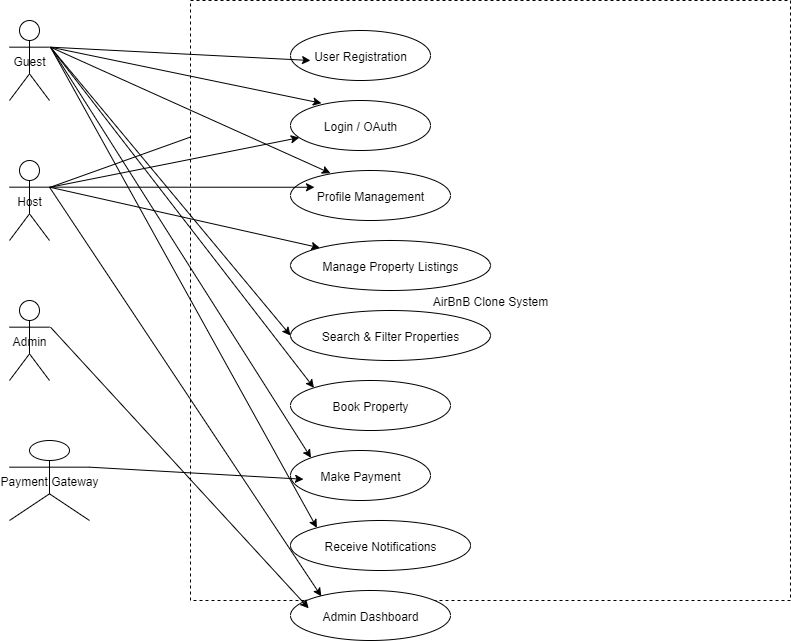

The diagram above was exported from draw.io. Its source (the exported page's mxGraphModel, read from the mxfile embedded in the PNG):
<mxGraphModel dx="1601" dy="701" grid="1" gridSize="10" guides="1" tooltips="1" connect="1" arrows="1" fold="1" page="1" pageScale="1" pageWidth="850" pageHeight="1100" math="0" shadow="0">
  <root>
    <mxCell id="0" />
    <mxCell id="1" parent="0" />
    <mxCell id="guest" value="Guest" style="shape=umlActor;" parent="1" vertex="1">
      <mxGeometry x="20" y="60" width="40" height="80" as="geometry" />
    </mxCell>
    <mxCell id="L6Hmu3M9ml2CCSfRDk4N-12" style="rounded=0;orthogonalLoop=1;jettySize=auto;html=1;exitX=1;exitY=0.3333333333333333;exitDx=0;exitDy=0;exitPerimeter=0;entryX=0.379;entryY=1.035;entryDx=0;entryDy=0;entryPerimeter=0;" edge="1" parent="1" target="register">
      <mxGeometry relative="1" as="geometry">
        <mxPoint x="321.0000000000002" y="100" as="targetPoint" />
        <mxPoint x="61.00000000000023" y="226.66666666666674" as="sourcePoint" />
      </mxGeometry>
    </mxCell>
    <mxCell id="host" value="Host" style="shape=umlActor;" parent="1" vertex="1">
      <mxGeometry x="20" y="200" width="40" height="80" as="geometry" />
    </mxCell>
    <mxCell id="admin" value="Admin" style="shape=umlActor;" parent="1" vertex="1">
      <mxGeometry x="20" y="340" width="40" height="80" as="geometry" />
    </mxCell>
    <mxCell id="payment_gateway" value="Payment Gateway" style="shape=umlActor;" parent="1" vertex="1">
      <mxGeometry x="20" y="480" width="80" height="80" as="geometry" />
    </mxCell>
    <mxCell id="system_boundary" value="AirBnB Clone System" style="shape=rectangle;dashed=1;" parent="1" vertex="1">
      <mxGeometry x="201" y="40" width="600" height="600" as="geometry" />
    </mxCell>
    <mxCell id="register" value="User Registration" style="ellipse" parent="system_boundary" vertex="1">
      <mxGeometry x="100" y="30" width="140" height="50" as="geometry" />
    </mxCell>
    <mxCell id="login" value="Login / OAuth" style="ellipse" parent="system_boundary" vertex="1">
      <mxGeometry x="100" y="100" width="140" height="50" as="geometry" />
    </mxCell>
    <mxCell id="profile" value="Profile Management" style="ellipse" parent="system_boundary" vertex="1">
      <mxGeometry x="100" y="170" width="160" height="50" as="geometry" />
    </mxCell>
    <mxCell id="listing" value="Manage Property Listings" style="ellipse" parent="system_boundary" vertex="1">
      <mxGeometry x="100" y="240" width="200" height="50" as="geometry" />
    </mxCell>
    <mxCell id="search" value="Search &amp; Filter Properties" style="ellipse" parent="system_boundary" vertex="1">
      <mxGeometry x="100" y="310" width="200" height="50" as="geometry" />
    </mxCell>
    <mxCell id="booking" value="Book Property" style="ellipse" parent="system_boundary" vertex="1">
      <mxGeometry x="100" y="380" width="160" height="50" as="geometry" />
    </mxCell>
    <mxCell id="payment" value="Make Payment" style="ellipse" parent="system_boundary" vertex="1">
      <mxGeometry x="100" y="450" width="140" height="50" as="geometry" />
    </mxCell>
    <mxCell id="notifications" value="Receive Notifications" style="ellipse" parent="system_boundary" vertex="1">
      <mxGeometry x="100" y="520" width="180" height="50" as="geometry" />
    </mxCell>
    <mxCell id="admin_dashboard" value="Admin Dashboard" style="ellipse" parent="system_boundary" vertex="1">
      <mxGeometry x="100" y="590" width="160" height="50" as="geometry" />
    </mxCell>
    <mxCell id="L6Hmu3M9ml2CCSfRDk4N-1" style="rounded=0;orthogonalLoop=1;jettySize=auto;html=1;entryX=0.093;entryY=0.575;entryDx=0;entryDy=0;entryPerimeter=0;exitX=1;exitY=0.3333333333333333;exitDx=0;exitDy=0;exitPerimeter=0;" edge="1" parent="system_boundary" source="payment_gateway" target="payment">
      <mxGeometry relative="1" as="geometry" />
    </mxCell>
    <mxCell id="L6Hmu3M9ml2CCSfRDk4N-2" style="rounded=0;orthogonalLoop=1;jettySize=auto;html=1;exitX=1;exitY=0.3333333333333333;exitDx=0;exitDy=0;exitPerimeter=0;entryX=0.197;entryY=1.013;entryDx=0;entryDy=0;entryPerimeter=0;" edge="1" parent="1" target="system_boundary">
      <mxGeometry relative="1" as="geometry">
        <mxPoint x="61.00000000000023" y="366.66666666666674" as="sourcePoint" />
      </mxGeometry>
    </mxCell>
    <mxCell id="L6Hmu3M9ml2CCSfRDk4N-3" style="rounded=0;orthogonalLoop=1;jettySize=auto;html=1;entryX=0.143;entryY=0.6;entryDx=0;entryDy=0;entryPerimeter=0;exitX=1;exitY=0.3333333333333333;exitDx=0;exitDy=0;exitPerimeter=0;" edge="1" parent="1" target="register">
      <mxGeometry relative="1" as="geometry">
        <mxPoint x="61.00000000000023" y="86.66666666666674" as="sourcePoint" />
      </mxGeometry>
    </mxCell>
    <mxCell id="L6Hmu3M9ml2CCSfRDk4N-4" style="rounded=0;orthogonalLoop=1;jettySize=auto;html=1;entryX=0.221;entryY=0.055;entryDx=0;entryDy=0;entryPerimeter=0;exitX=1;exitY=0.3333333333333333;exitDx=0;exitDy=0;exitPerimeter=0;" edge="1" parent="1" target="login">
      <mxGeometry relative="1" as="geometry">
        <mxPoint x="61.00000000000023" y="86.66666666666674" as="sourcePoint" />
        <mxPoint x="331" y="110" as="targetPoint" />
      </mxGeometry>
    </mxCell>
    <mxCell id="L6Hmu3M9ml2CCSfRDk4N-5" style="rounded=0;orthogonalLoop=1;jettySize=auto;html=1;entryX=0.25;entryY=0.055;entryDx=0;entryDy=0;entryPerimeter=0;exitX=1;exitY=0.3333333333333333;exitDx=0;exitDy=0;exitPerimeter=0;" edge="1" parent="1" target="profile">
      <mxGeometry relative="1" as="geometry">
        <mxPoint x="61.00000000000023" y="86.66666666666674" as="sourcePoint" />
        <mxPoint x="342" y="153" as="targetPoint" />
      </mxGeometry>
    </mxCell>
    <mxCell id="L6Hmu3M9ml2CCSfRDk4N-6" style="rounded=0;orthogonalLoop=1;jettySize=auto;html=1;entryX=0;entryY=0.5;entryDx=0;entryDy=0;exitX=1;exitY=0.3333333333333333;exitDx=0;exitDy=0;exitPerimeter=0;" edge="1" parent="1" target="search">
      <mxGeometry relative="1" as="geometry">
        <mxPoint x="61.00000000000023" y="86.66666666666674" as="sourcePoint" />
        <mxPoint x="351" y="223" as="targetPoint" />
      </mxGeometry>
    </mxCell>
    <mxCell id="L6Hmu3M9ml2CCSfRDk4N-7" style="rounded=0;orthogonalLoop=1;jettySize=auto;html=1;entryX=0;entryY=0;entryDx=0;entryDy=0;exitX=1;exitY=0.3333333333333333;exitDx=0;exitDy=0;exitPerimeter=0;" edge="1" parent="1" target="booking">
      <mxGeometry relative="1" as="geometry">
        <mxPoint x="61.00000000000023" y="86.66666666666674" as="sourcePoint" />
        <mxPoint x="291" y="384" as="targetPoint" />
      </mxGeometry>
    </mxCell>
    <mxCell id="L6Hmu3M9ml2CCSfRDk4N-8" style="rounded=0;orthogonalLoop=1;jettySize=auto;html=1;entryX=0;entryY=0;entryDx=0;entryDy=0;exitX=1;exitY=0.3333333333333333;exitDx=0;exitDy=0;exitPerimeter=0;" edge="1" parent="1" target="payment">
      <mxGeometry relative="1" as="geometry">
        <mxPoint x="61.00000000000023" y="86.66666666666674" as="sourcePoint" />
        <mxPoint x="324" y="460" as="targetPoint" />
      </mxGeometry>
    </mxCell>
    <mxCell id="L6Hmu3M9ml2CCSfRDk4N-9" style="rounded=0;orthogonalLoop=1;jettySize=auto;html=1;entryX=0;entryY=0;entryDx=0;entryDy=0;exitX=1;exitY=0.3333333333333333;exitDx=0;exitDy=0;exitPerimeter=0;" edge="1" parent="1" target="notifications">
      <mxGeometry relative="1" as="geometry">
        <mxPoint x="61.00000000000023" y="86.66666666666674" as="sourcePoint" />
        <mxPoint x="312" y="530" as="targetPoint" />
      </mxGeometry>
    </mxCell>
    <mxCell id="L6Hmu3M9ml2CCSfRDk4N-11" style="rounded=0;orthogonalLoop=1;jettySize=auto;html=1;exitX=1;exitY=0.3333333333333333;exitDx=0;exitDy=0;exitPerimeter=0;" edge="1" parent="1" target="login">
      <mxGeometry relative="1" as="geometry">
        <mxPoint x="321.0000000000002" y="120" as="targetPoint" />
        <mxPoint x="61.00000000000023" y="226.66666666666674" as="sourcePoint" />
      </mxGeometry>
    </mxCell>
    <mxCell id="L6Hmu3M9ml2CCSfRDk4N-13" style="rounded=0;orthogonalLoop=1;jettySize=auto;html=1;exitX=1;exitY=0.3333333333333333;exitDx=0;exitDy=0;exitPerimeter=0;entryX=0.15;entryY=0.335;entryDx=0;entryDy=0;entryPerimeter=0;" edge="1" parent="1" source="host" target="profile">
      <mxGeometry relative="1" as="geometry">
        <mxPoint x="320" y="187" as="targetPoint" />
        <mxPoint x="71.00000000000023" y="236.66666666666674" as="sourcePoint" />
      </mxGeometry>
    </mxCell>
    <mxCell id="L6Hmu3M9ml2CCSfRDk4N-14" style="rounded=0;orthogonalLoop=1;jettySize=auto;html=1;exitX=1;exitY=0.3333333333333333;exitDx=0;exitDy=0;exitPerimeter=0;entryX=0;entryY=0;entryDx=0;entryDy=0;" edge="1" parent="1" source="host" target="listing">
      <mxGeometry relative="1" as="geometry">
        <mxPoint x="335" y="237" as="targetPoint" />
        <mxPoint x="70" y="237" as="sourcePoint" />
      </mxGeometry>
    </mxCell>
    <mxCell id="L6Hmu3M9ml2CCSfRDk4N-15" style="rounded=0;orthogonalLoop=1;jettySize=auto;html=1;entryX=0.218;entryY=0.993;entryDx=0;entryDy=0;entryPerimeter=0;exitX=1;exitY=0.3333333333333333;exitDx=0;exitDy=0;exitPerimeter=0;" edge="1" parent="1" source="host" target="system_boundary">
      <mxGeometry relative="1" as="geometry">
        <mxPoint x="340" y="297" as="targetPoint" />
        <mxPoint x="80" y="220" as="sourcePoint" />
      </mxGeometry>
    </mxCell>
  </root>
</mxGraphModel>